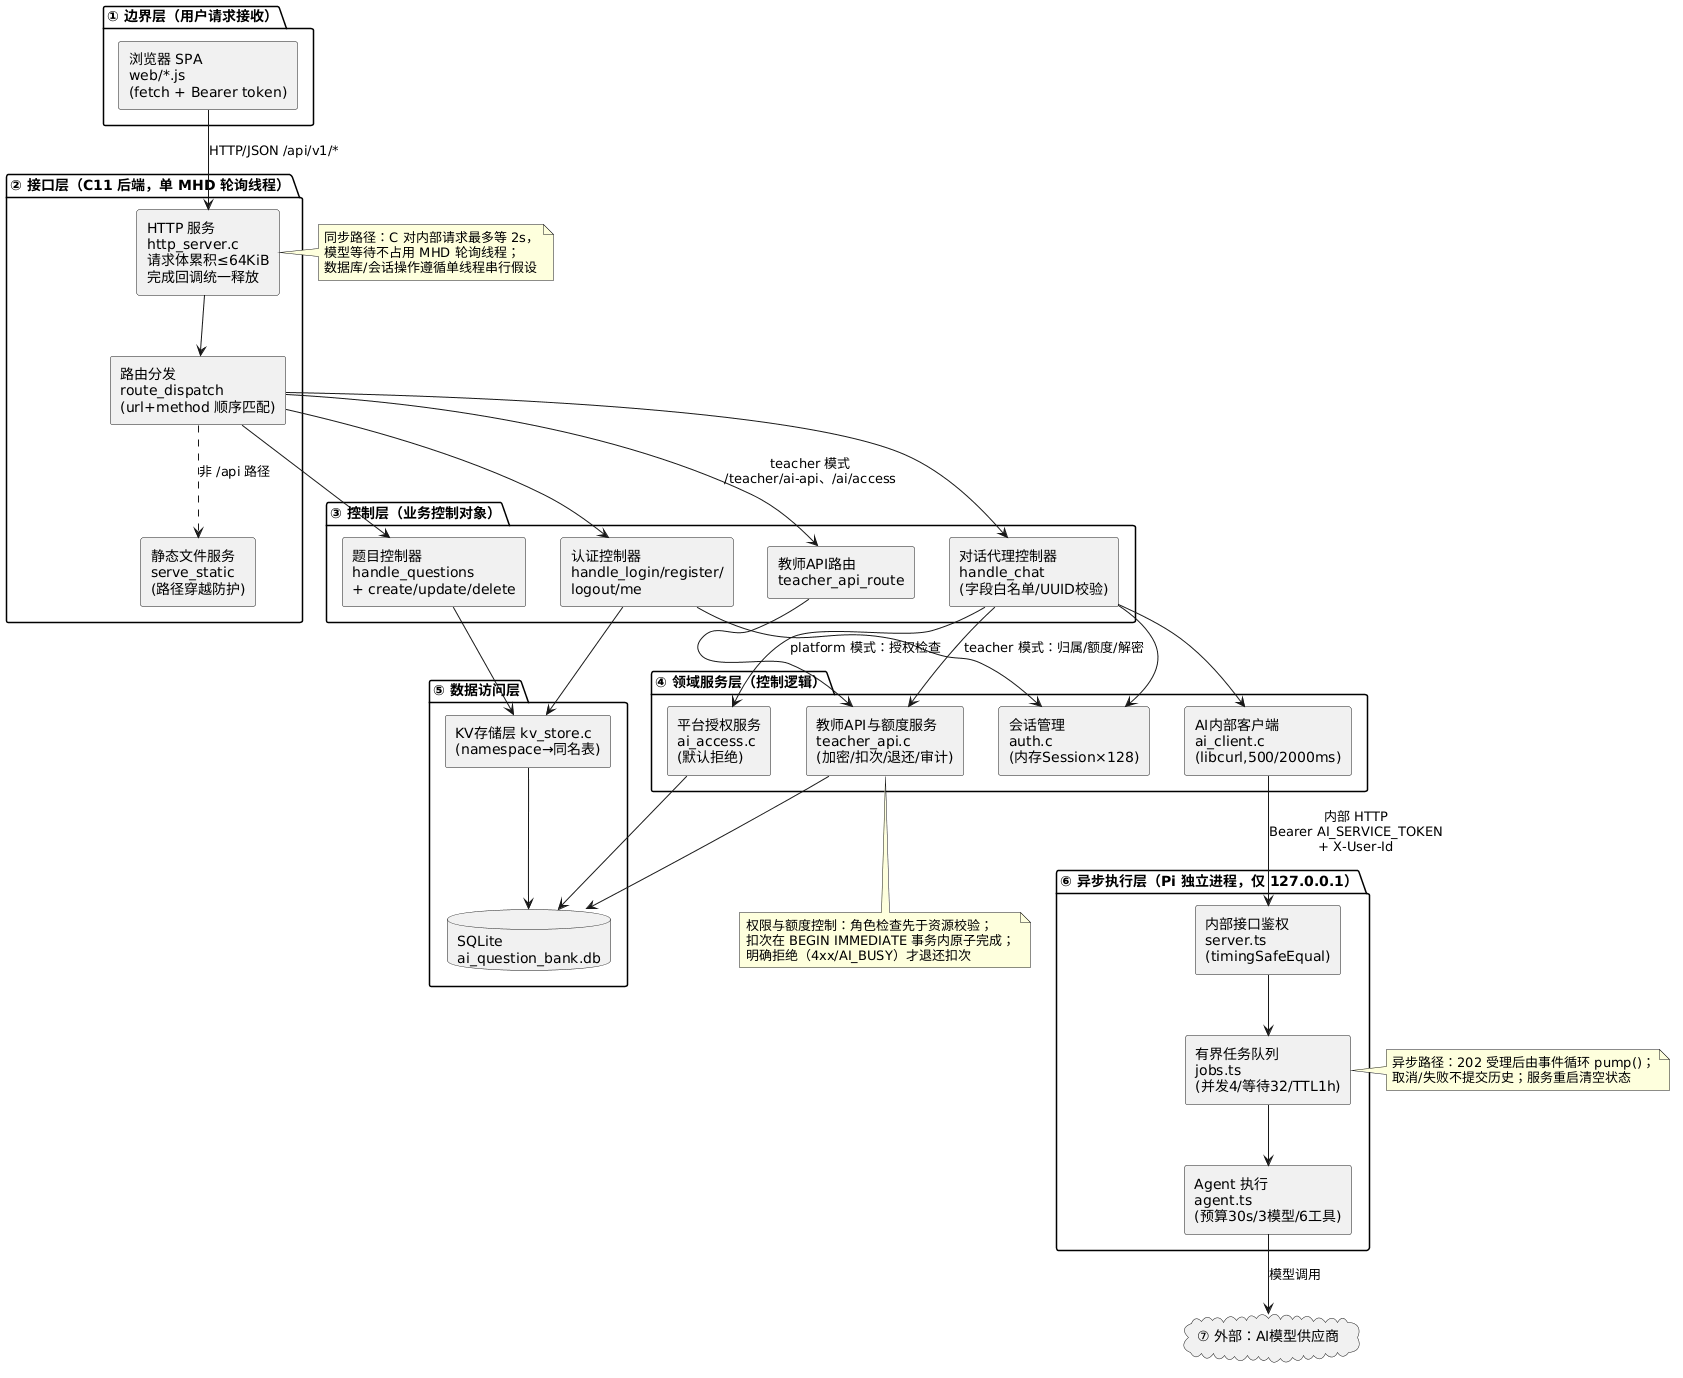

The diagram above was rendered by PlantUML. Its source (embedded in the PNG):
@startuml ood4_control_arch
' OOD-图4：控制驱动设计——系统控制架构（分层组件图）
' 依据：docs/architecture.md §1-2、§7；server/src/main.c（装配顺序）、http_server.c（单轮询线程）、
'       routes.c（分发）、ai_client.c（内部代理）、ai-service/src/server.ts+jobs.ts（异步执行）
skinparam shadowing false
skinparam componentStyle rectangle

package "① 边界层（用户请求接收）" {
  [浏览器 SPA\nweb/*.js\n(fetch + Bearer token)] as FE
}

package "② 接口层（C11 后端，单 MHD 轮询线程）" {
  [HTTP 服务\nhttp_server.c\n请求体累积≤64KiB\n完成回调统一释放] as HTTP
  [路由分发\nroute_dispatch\n(url+method 顺序匹配)] as RD
  [静态文件服务\nserve_static\n(路径穿越防护)] as SS
}

package "③ 控制层（业务控制对象）" {
  [认证控制器\nhandle_login/register/\nlogout/me] as CA
  [题目控制器\nhandle_questions\n+ create/update/delete] as CQ
  [对话代理控制器\nhandle_chat\n(字段白名单/UUID校验)] as CC
  [教师API路由\nteacher_api_route] as CT
}

package "④ 领域服务层（控制逻辑）" {
  [会话管理\nauth.c\n(内存Session×128)] as SV
  [教师API与额度服务\nteacher_api.c\n(加密/扣次/退还/审计)] as TS
  [平台授权服务\nai_access.c\n(默认拒绝)] as AS
  [AI内部客户端\nai_client.c\n(libcurl,500/2000ms)] as AC
}

package "⑤ 数据访问层" {
  [KV存储层 kv_store.c\n(namespace→同名表)] as KV
  database "SQLite\nai_question_bank.db" as DB
}

package "⑥ 异步执行层（Pi 独立进程，仅 127.0.0.1）" {
  [内部接口鉴权\nserver.ts\n(timingSafeEqual)] as PS
  [有界任务队列\njobs.ts\n(并发4/等待32/TTL1h)] as JQ
  [Agent 执行\nagent.ts\n(预算30s/3模型/6工具)] as AG
}

cloud "⑦ 外部：AI模型供应商" as MP

FE --> HTTP : HTTP/JSON /api/v1/*
HTTP --> RD
RD ..> SS : 非 /api 路径
RD --> CA
RD --> CQ
RD --> CC
RD --> CT : teacher 模式\n/teacher/ai-api、/ai/access
CA --> SV
CA --> KV
CQ --> KV
CC --> SV
CC --> TS : teacher 模式：归属/额度/解密
CC --> AS : platform 模式：授权检查
CC --> AC
CT --> TS
KV --> DB
TS --> DB
AS --> DB
AC --> PS : 内部 HTTP\nBearer AI_SERVICE_TOKEN\n+ X-User-Id
PS --> JQ
JQ --> AG
AG --> MP : 模型调用

note right of HTTP
  同步路径：C 对内部请求最多等 2s，
  模型等待不占用 MHD 轮询线程；
  数据库/会话操作遵循单线程串行假设
end note
note right of JQ
  异步路径：202 受理后由事件循环 pump()；
  取消/失败不提交历史；服务重启清空状态
end note
note bottom of TS
  权限与额度控制：角色检查先于资源校验；
  扣次在 BEGIN IMMEDIATE 事务内原子完成；
  明确拒绝（4xx/AI_BUSY）才退还扣次
end note
@enduml